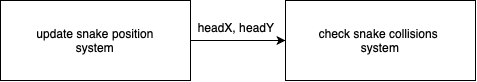

The diagram above was exported from draw.io. Its source (the exported page's mxGraphModel, read from the mxfile embedded in the PNG):
<mxGraphModel dx="539" dy="468" grid="1" gridSize="10" guides="1" tooltips="1" connect="1" arrows="1" fold="1" page="1" pageScale="1" pageWidth="850" pageHeight="1100" math="0" shadow="0">
  <root>
    <mxCell id="0" />
    <mxCell id="1" parent="0" />
    <mxCell id="ngGx-uXf-Lb3dITaSTjF-31" style="edgeStyle=orthogonalEdgeStyle;rounded=0;orthogonalLoop=1;jettySize=auto;html=1;exitX=1;exitY=0.5;exitDx=0;exitDy=0;entryX=0;entryY=0.5;entryDx=0;entryDy=0;" edge="1" parent="1" source="ngGx-uXf-Lb3dITaSTjF-2" target="ngGx-uXf-Lb3dITaSTjF-30">
      <mxGeometry relative="1" as="geometry" />
    </mxCell>
    <mxCell id="ngGx-uXf-Lb3dITaSTjF-2" value="update snake position &lt;br&gt;system" style="rounded=0;whiteSpace=wrap;html=1;" vertex="1" parent="1">
      <mxGeometry x="140" y="130" width="190" height="80" as="geometry" />
    </mxCell>
    <mxCell id="ngGx-uXf-Lb3dITaSTjF-5" value="headX, headY" style="text;html=1;strokeColor=none;fillColor=none;align=center;verticalAlign=middle;whiteSpace=wrap;rounded=0;" vertex="1" parent="1">
      <mxGeometry x="327" y="142" width="98" height="30" as="geometry" />
    </mxCell>
    <mxCell id="ngGx-uXf-Lb3dITaSTjF-30" value="check snake collisions&amp;nbsp;&lt;br&gt;system" style="rounded=0;whiteSpace=wrap;html=1;" vertex="1" parent="1">
      <mxGeometry x="425" y="130" width="190" height="80" as="geometry" />
    </mxCell>
  </root>
</mxGraphModel>